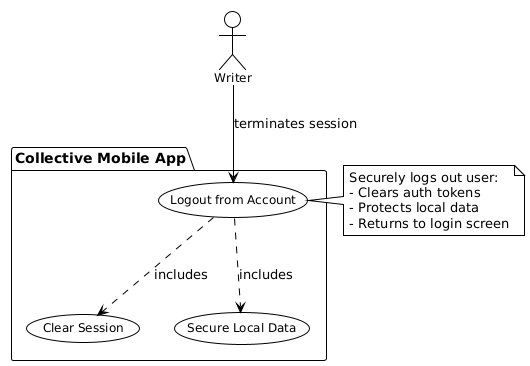

The diagram above was rendered by PlantUML. Its source (embedded in the PNG):
@startuml
!theme plain
skinparam usecase {
    BackgroundColor White
    BorderColor Black
    FontSize 12
}
skinparam actor {
    BackgroundColor White
    BorderColor Black
    FontSize 12
}

actor "Writer" as W

package "Collective Mobile App" {
    usecase "Logout from Account" as UC3
    usecase "Clear Session" as UC3_1
    usecase "Secure Local Data" as UC3_2
}

W --> UC3 : terminates session
UC3 ..> UC3_1 : includes
UC3 ..> UC3_2 : includes

note right of UC3
Securely logs out user:
- Clears auth tokens
- Protects local data
- Returns to login screen
end note
@enduml